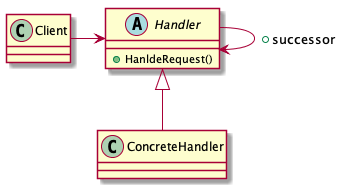

The diagram above was rendered by PlantUML. Its source (embedded in the PNG):
@startuml
class Client
abstract class Handler{
    +HanldeRequest()
}
class ConcreteHandler

Client -> Handler
Handler -> Handler : +successor
Handler <|-- ConcreteHandler
@enduml